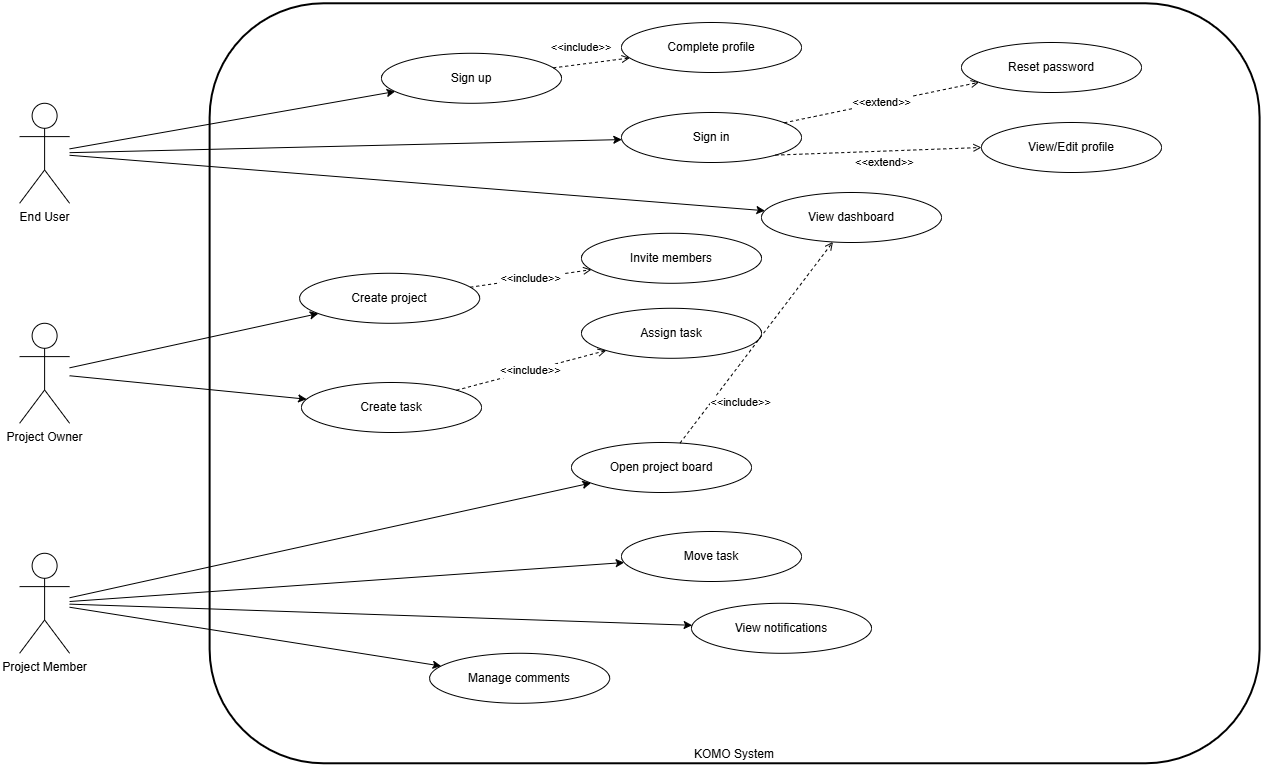

The diagram above was exported from draw.io. Its source (the exported page's mxGraphModel, read from the mxfile embedded in the PNG):
<mxGraphModel dx="2525" dy="811" grid="1" gridSize="10" guides="1" tooltips="1" connect="1" arrows="1" fold="1" page="1" pageScale="1" pageWidth="827" pageHeight="1169" math="0" shadow="0">
  <root>
    <mxCell id="0" />
    <mxCell id="1" parent="0" />
    <mxCell id="eShPc9Hai01r-Gp7ypsi-13" parent="1" style="rounded=1;whiteSpace=wrap;html=1;strokeWidth=2;verticalAlign=bottom;" value="KOMO System" vertex="1">
      <mxGeometry height="760" width="1050" x="-161.8888888888889" y="590.7777506510415" as="geometry" />
    </mxCell>
    <mxCell id="eShPc9Hai01r-Gp7ypsi-14" parent="1" style="shape=umlActor;verticalLabelPosition=bottom;verticalAlign=top;html=1;" value="End User" vertex="1">
      <mxGeometry height="100" width="50" x="-351.8888888888889" y="690.7777506510415" as="geometry" />
    </mxCell>
    <mxCell id="eShPc9Hai01r-Gp7ypsi-15" parent="1" style="shape=umlActor;verticalLabelPosition=bottom;verticalAlign=top;html=1;" value="Project Owner" vertex="1">
      <mxGeometry height="100" width="50" x="-351.8888888888889" y="910.7777506510415" as="geometry" />
    </mxCell>
    <mxCell id="eShPc9Hai01r-Gp7ypsi-16" parent="1" style="shape=umlActor;verticalLabelPosition=bottom;verticalAlign=top;html=1;" value="Project Member" vertex="1">
      <mxGeometry height="100" width="50" x="-351.8888888888889" y="1140.7777506510415" as="geometry" />
    </mxCell>
    <mxCell id="eShPc9Hai01r-Gp7ypsi-17" parent="1" style="ellipse;whiteSpace=wrap;html=1;" value="Sign up" vertex="1">
      <mxGeometry height="50" width="180" x="10.001111111111086" y="640.7777506510415" as="geometry" />
    </mxCell>
    <mxCell id="eShPc9Hai01r-Gp7ypsi-18" parent="1" style="ellipse;whiteSpace=wrap;html=1;" value="Sign in" vertex="1">
      <mxGeometry height="50" width="180" x="250.00111111111107" y="699.9977506510415" as="geometry" />
    </mxCell>
    <mxCell id="eShPc9Hai01r-Gp7ypsi-19" parent="1" style="ellipse;whiteSpace=wrap;html=1;" value="Reset password" vertex="1">
      <mxGeometry height="50" width="180" x="590.0011111111111" y="629.9977506510415" as="geometry" />
    </mxCell>
    <mxCell id="eShPc9Hai01r-Gp7ypsi-20" parent="1" style="ellipse;whiteSpace=wrap;html=1;" value="Complete profile" vertex="1">
      <mxGeometry height="50" width="180" x="250.00111111111107" y="609.9977506510415" as="geometry" />
    </mxCell>
    <mxCell id="eShPc9Hai01r-Gp7ypsi-21" parent="1" style="ellipse;whiteSpace=wrap;html=1;" value="View/Edit profile" vertex="1">
      <mxGeometry height="50" width="180" x="610.0011111111111" y="709.9977506510415" as="geometry" />
    </mxCell>
    <mxCell id="eShPc9Hai01r-Gp7ypsi-22" parent="1" style="ellipse;whiteSpace=wrap;html=1;" value="View dashboard" vertex="1">
      <mxGeometry height="50" width="180" x="390.0011111111111" y="779.9977506510415" as="geometry" />
    </mxCell>
    <mxCell id="eShPc9Hai01r-Gp7ypsi-23" parent="1" style="ellipse;whiteSpace=wrap;html=1;" value="Create project" vertex="1">
      <mxGeometry height="50" width="180" x="-71.88888888888891" y="860.7777506510415" as="geometry" />
    </mxCell>
    <mxCell id="eShPc9Hai01r-Gp7ypsi-24" parent="1" style="ellipse;whiteSpace=wrap;html=1;" value="Open project board" vertex="1">
      <mxGeometry height="50" width="180" x="200.00111111111107" y="1029.9977506510415" as="geometry" />
    </mxCell>
    <mxCell id="eShPc9Hai01r-Gp7ypsi-25" parent="1" style="ellipse;whiteSpace=wrap;html=1;" value="Invite members" vertex="1">
      <mxGeometry height="50" width="180" x="210.00111111111107" y="820.7777506510415" as="geometry" />
    </mxCell>
    <mxCell id="eShPc9Hai01r-Gp7ypsi-26" parent="1" style="ellipse;whiteSpace=wrap;html=1;" value="Create task" vertex="1">
      <mxGeometry height="50" width="180" x="-69.99888888888891" y="969.9977506510415" as="geometry" />
    </mxCell>
    <mxCell id="eShPc9Hai01r-Gp7ypsi-27" parent="1" style="ellipse;whiteSpace=wrap;html=1;" value="Assign task" vertex="1">
      <mxGeometry height="50" width="180" x="210.00111111111107" y="895.7777506510415" as="geometry" />
    </mxCell>
    <mxCell id="eShPc9Hai01r-Gp7ypsi-28" parent="1" style="ellipse;whiteSpace=wrap;html=1;" value="Move task" vertex="1">
      <mxGeometry height="50" width="180" x="250.00111111111107" y="1118.9977506510415" as="geometry" />
    </mxCell>
    <mxCell id="eShPc9Hai01r-Gp7ypsi-29" parent="1" style="ellipse;whiteSpace=wrap;html=1;" value="Manage comments" vertex="1">
      <mxGeometry height="50" width="180" x="58.111111111111086" y="1240.7777506510415" as="geometry" />
    </mxCell>
    <mxCell id="eShPc9Hai01r-Gp7ypsi-30" parent="1" style="ellipse;whiteSpace=wrap;html=1;" value="View notifications" vertex="1">
      <mxGeometry height="50" width="180" x="320.0011111111111" y="1190.7777506510415" as="geometry" />
    </mxCell>
    <mxCell id="eShPc9Hai01r-Gp7ypsi-31" edge="1" parent="1" source="eShPc9Hai01r-Gp7ypsi-14" target="eShPc9Hai01r-Gp7ypsi-17">
      <mxGeometry relative="1" as="geometry" />
    </mxCell>
    <mxCell id="eShPc9Hai01r-Gp7ypsi-32" edge="1" parent="1" source="eShPc9Hai01r-Gp7ypsi-14" target="eShPc9Hai01r-Gp7ypsi-18">
      <mxGeometry relative="1" as="geometry" />
    </mxCell>
    <mxCell id="eShPc9Hai01r-Gp7ypsi-33" edge="1" parent="1" source="eShPc9Hai01r-Gp7ypsi-14" target="eShPc9Hai01r-Gp7ypsi-22">
      <mxGeometry relative="1" as="geometry" />
    </mxCell>
    <mxCell id="eShPc9Hai01r-Gp7ypsi-34" edge="1" parent="1" source="eShPc9Hai01r-Gp7ypsi-15" target="eShPc9Hai01r-Gp7ypsi-23">
      <mxGeometry relative="1" as="geometry" />
    </mxCell>
    <mxCell id="eShPc9Hai01r-Gp7ypsi-36" edge="1" parent="1" source="eShPc9Hai01r-Gp7ypsi-15" target="eShPc9Hai01r-Gp7ypsi-26">
      <mxGeometry relative="1" as="geometry" />
    </mxCell>
    <mxCell id="eShPc9Hai01r-Gp7ypsi-38" edge="1" parent="1" source="eShPc9Hai01r-Gp7ypsi-16" target="eShPc9Hai01r-Gp7ypsi-24">
      <mxGeometry relative="1" as="geometry" />
    </mxCell>
    <mxCell id="eShPc9Hai01r-Gp7ypsi-39" edge="1" parent="1" source="eShPc9Hai01r-Gp7ypsi-16" target="eShPc9Hai01r-Gp7ypsi-28">
      <mxGeometry relative="1" as="geometry" />
    </mxCell>
    <mxCell id="eShPc9Hai01r-Gp7ypsi-40" edge="1" parent="1" source="eShPc9Hai01r-Gp7ypsi-16" target="eShPc9Hai01r-Gp7ypsi-29">
      <mxGeometry relative="1" as="geometry" />
    </mxCell>
    <mxCell id="eShPc9Hai01r-Gp7ypsi-41" edge="1" parent="1" source="eShPc9Hai01r-Gp7ypsi-16" target="eShPc9Hai01r-Gp7ypsi-30">
      <mxGeometry relative="1" as="geometry" />
    </mxCell>
    <mxCell id="eShPc9Hai01r-Gp7ypsi-42" edge="1" parent="1" source="eShPc9Hai01r-Gp7ypsi-18" style="dashed=1;endArrow=open;" target="eShPc9Hai01r-Gp7ypsi-19" value="&lt;&lt;extend&gt;&gt;">
      <mxGeometry relative="1" as="geometry" />
    </mxCell>
    <mxCell id="eShPc9Hai01r-Gp7ypsi-43" edge="1" parent="1" source="eShPc9Hai01r-Gp7ypsi-23" style="dashed=1;endArrow=open;" target="eShPc9Hai01r-Gp7ypsi-25" value="&lt;&lt;include&gt;&gt;">
      <mxGeometry relative="1" as="geometry" />
    </mxCell>
    <mxCell id="eShPc9Hai01r-Gp7ypsi-44" edge="1" parent="1" source="eShPc9Hai01r-Gp7ypsi-26" style="dashed=1;endArrow=open;" target="eShPc9Hai01r-Gp7ypsi-27" value="&lt;&lt;include&gt;&gt;">
      <mxGeometry relative="1" as="geometry" />
    </mxCell>
    <mxCell id="eShPc9Hai01r-Gp7ypsi-45" edge="1" parent="1" source="eShPc9Hai01r-Gp7ypsi-24" style="dashed=1;endArrow=open;" target="eShPc9Hai01r-Gp7ypsi-22" value="&lt;&lt;include&gt;&gt;">
      <mxGeometry relative="1" x="-0.4502" y="-24" as="geometry">
        <mxPoint as="offset" />
      </mxGeometry>
    </mxCell>
    <mxCell id="9T_hoJS60qXX1Snu5lTO-1" edge="1" parent="1" source="eShPc9Hai01r-Gp7ypsi-17" style="dashed=1;endArrow=open;" target="eShPc9Hai01r-Gp7ypsi-20" value="&lt;&lt;include&gt;&gt;">
      <mxGeometry relative="1" x="-0.2071" y="17" as="geometry">
        <mxPoint as="offset" />
        <mxPoint x="310" y="658" as="sourcePoint" />
        <mxPoint x="431" y="640" as="targetPoint" />
      </mxGeometry>
    </mxCell>
    <mxCell id="9T_hoJS60qXX1Snu5lTO-2" edge="1" parent="1" source="eShPc9Hai01r-Gp7ypsi-18" style="dashed=1;endArrow=open;exitX=1;exitY=1;exitDx=0;exitDy=0;entryX=0;entryY=0.5;entryDx=0;entryDy=0;" target="eShPc9Hai01r-Gp7ypsi-21" value="&lt;&lt;extend&gt;&gt;">
      <mxGeometry relative="1" x="0.0593" y="-11" as="geometry">
        <mxPoint as="offset" />
        <mxPoint x="540" y="720" as="sourcePoint" />
        <mxPoint x="714" y="710" as="targetPoint" />
      </mxGeometry>
    </mxCell>
  </root>
</mxGraphModel>